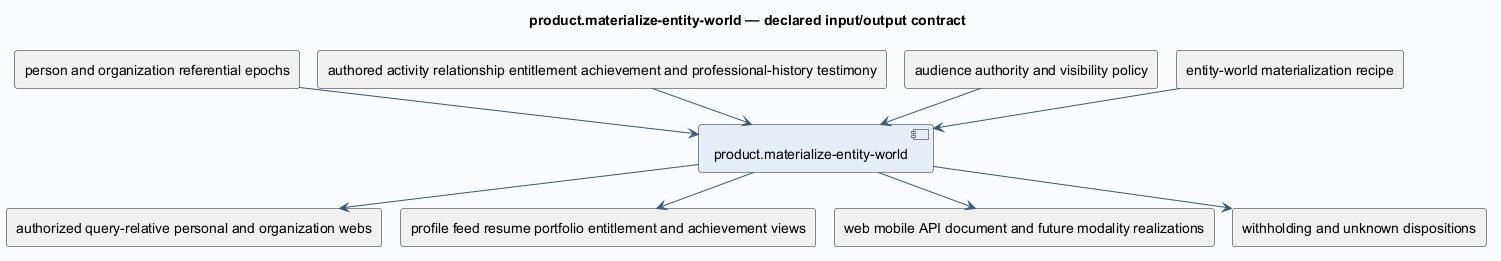

The diagram above was rendered by PlantUML. Its source (embedded in the PNG):
@startuml
!pragma layout smetana
skinparam backgroundColor #FAFCFF
skinparam shadowing false
skinparam defaultFontName SansSerif
skinparam defaultFontSize 14
skinparam ArrowColor #385978
skinparam componentBackgroundColor #E6EFF7
skinparam classBackgroundColor #E6EFF7
title product.materialize-entity-world — declared input/output contract
component "product.materialize-entity-world" as operation
rectangle "person and organization referential epochs" as in0
in0 --> operation
rectangle "authored activity relationship entitlement achievement and professional-history testimony" as in1
in1 --> operation
rectangle "audience authority and visibility policy" as in2
in2 --> operation
rectangle "entity-world materialization recipe" as in3
in3 --> operation
rectangle "authorized query-relative personal and organization webs" as out0
operation --> out0
rectangle "profile feed resume portfolio entitlement and achievement views" as out1
operation --> out1
rectangle "web mobile API document and future modality realizations" as out2
operation --> out2
rectangle "withholding and unknown dispositions" as out3
operation --> out3
@enduml